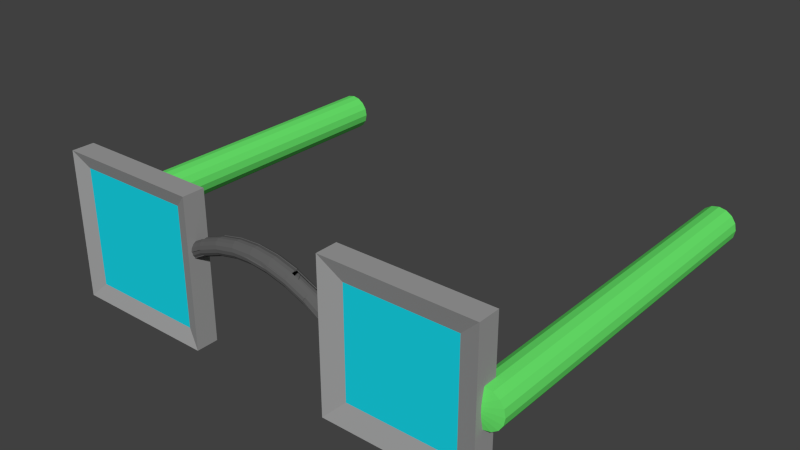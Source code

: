 # Source: glasses.blend  (saved by Blender 2.71.0; exported with 4.5.12 LTS)
import bpy
from mathutils import Matrix  # noqa: F401  (used for matrix-valued properties, if any)

bpy.ops.wm.read_factory_settings(use_empty=True)
scene = bpy.context.scene
scene.name = 'Scene'

# ---- collections
col_collection_1 = bpy.data.collections.new('Collection 1'); scene.collection.children.link(col_collection_1)

# ---- materials (node trees are filled in below, after node groups)
mat_material_003 = bpy.data.materials.new('Material.003')
mat_material_003.alpha_threshold = 0.0
mat_material_003.use_transparent_shadow = False
mat_material_003.diffuse_color = (0.1422, 0.8, 0.1481, 1.0)
mat_material_003.roughness = 0.5
mat_material_003.line_color = (0.0, 0.0, 0.0, 1.0)
mat_material = bpy.data.materials.new('Material')
mat_material.alpha_threshold = 0.0
mat_material.use_transparent_shadow = False
mat_material.diffuse_color = (0.1193, 0.1193, 0.1193, 1.0)
mat_material.roughness = 0.5
mat_material.line_color = (0.0, 0.0, 0.0, 1.0)
mat_material_001 = bpy.data.materials.new('Material.001')
mat_material_001.alpha_threshold = 0.0
mat_material_001.use_transparent_shadow = False
mat_material_001.diffuse_color = (0.009034, 0.6685, 0.8, 1.0)
mat_material_001.roughness = 0.5
mat_material_001.line_color = (0.0, 0.0, 0.0, 1.0)
mat_material_002 = bpy.data.materials.new('Material.002')
mat_material_002.alpha_threshold = 0.0
mat_material_002.use_transparent_shadow = False
mat_material_002.diffuse_color = (0.3424, 0.3424, 0.3424, 1.0)
mat_material_002.roughness = 0.5
mat_material_002.line_color = (0.0, 0.0, 0.0, 1.0)

# ---- material node trees

# ---- world
world_world = bpy.data.worlds.new('World'); scene.world = world_world
world_world.color = (0.05088, 0.05088, 0.05088)
world_world.use_sun_shadow = False
world_world.sun_shadow_jitter_overblur = 0.0
world_world.cycles.sampling_method = 'MANUAL'
world_world.cycles.sample_map_resolution = 256

# ---- meshes
me_cube = bpy.data.meshes.new('Cube')
me_cube.from_pydata([(-3.0, -0.15, -1.0), (-3.0, 0.15, -1.0), (-1.0, 0.15, -1.0), (-1.0, -0.15, -1.0), (-3.0, -0.15, 1.0), (-3.0, 0.15, 1.0), (-1.0, 0.15, 1.0), (-1.0, -0.15, 1.0), (1.0, -0.15, -1.0), (1.0, 0.15, -1.0), (3.0, 0.15, -1.0), (3.0, -0.15, -1.0), (1.0, -0.15, 1.0), (1.0, 0.15, 1.0), (3.0, 0.15, 1.0), (3.0, -0.15, 1.0), (3.0, 4.851, 0.25), (3.0, -0.03116, 0.25), (3.096, 4.851, 0.231), (3.096, -0.03116, 0.231), (3.177, 4.851, 0.1768), (3.177, -0.03116, 0.1768), (3.231, 4.851, 0.09567), (3.231, -0.03116, 0.09567), (3.25, 4.851, 1.588e-06), (3.25, -0.03116, -1.61e-06), (3.231, 4.851, -0.09567), (3.231, -0.03116, -0.09567), (3.177, 4.851, -0.1768), (3.177, -0.03116, -0.1768), (3.096, 4.851, -0.231), (3.096, -0.03116, -0.231), (3.0, 4.851, -0.25), (3.0, -0.03116, -0.25), (2.904, 4.851, -0.231), (2.904, -0.03116, -0.231), (2.823, 4.851, -0.1768), (2.823, -0.03116, -0.1768), (2.769, 4.851, -0.09567), (2.769, -0.03116, -0.09567), (2.75, 4.851, 1.602e-06), (2.75, -0.03116, -1.596e-06), (2.769, 4.851, 0.09567), (2.769, -0.03116, 0.09567), (2.823, 4.851, 0.1768), (2.823, -0.03116, 0.1768), (2.904, 4.851, 0.231), (2.904, -0.03116, 0.231), (-3.0, 4.851, 0.25), (-3.0, 0.1488, 0.25), (-2.904, 4.851, 0.231), (-2.904, 0.1488, 0.231), (-2.823, 4.851, 0.1768), (-2.823, 0.1488, 0.1768), (-2.769, 4.851, 0.09567), (-2.769, 0.1488, 0.09567), (-2.75, 4.851, 1.588e-06), (-2.75, 0.1488, -1.61e-06), (-2.769, 4.851, -0.09567), (-2.769, 0.1488, -0.09567), (-2.823, 4.851, -0.1768), (-2.823, 0.1488, -0.1768), (-2.904, 4.851, -0.231), (-2.904, 0.1488, -0.231), (-3.0, 4.851, -0.25), (-3.0, 0.1488, -0.25), (-3.096, 4.851, -0.231), (-3.096, 0.1488, -0.231), (-3.177, 4.851, -0.1768), (-3.177, 0.1488, -0.1768), (-3.231, 4.851, -0.09567), (-3.231, 0.1488, -0.09567), (-3.25, 4.851, 1.602e-06), (-3.25, 0.1488, -1.596e-06), (-3.231, 4.851, 0.09567), (-3.231, 0.1488, 0.09567), (-3.177, 4.851, 0.1768), (-3.177, 0.1488, 0.1768), (-3.096, 4.851, 0.231), (-3.096, 0.1488, 0.231), (-2.8, -0.075, -0.8), (-2.8, 0.075, -0.8), (-1.2, 0.075, -0.8), (-1.2, -0.075, -0.8), (-2.8, -0.075, 0.8), (-2.8, 0.075, 0.8), (-1.2, 0.075, 0.8), (-1.2, -0.075, 0.8), (1.269, -0.06088, -0.7306), (1.269, 0.06088, -0.7306), (2.731, 0.06088, -0.7306), (2.731, -0.06088, -0.7306), (1.269, -0.06088, 0.7306), (1.269, 0.06088, 0.7306), (2.731, 0.06088, 0.7306), (2.731, -0.06088, 0.7306), (-0.3223, 0.126, 0.4792), (-0.3151, 0.1013, 0.4457), (-0.3082, 0.06432, 0.4247), (-0.3026, 0.02066, 0.4193), (-0.2993, -0.02303, 0.4303), (-0.2987, -0.06011, 0.4562), (-0.3009, -0.08492, 0.4929), (0.4872, 0.1346, 0.4359), (-0.6041, 0.1348, 0.4637), (0.4885, 0.1258, 0.4787), (-0.6009, 0.1267, 0.507), (0.4916, 0.101, 0.5153), (-0.5978, 0.1033, 0.544), (0.4958, 0.06393, 0.54), (-0.5963, 0.06759, 0.5697), (0.5005, 0.02023, 0.5491), (-0.5963, 0.02031, 0.5804), (0.5051, -0.02344, 0.5412), (-0.597, -0.02695, 0.5701), (0.5088, -0.06042, 0.5176), (-0.5991, -0.06256, 0.5448), (0.5111, -0.08508, 0.4818), (-0.6025, -0.08592, 0.508), (0.5116, -0.09369, 0.4392), (-0.6059, -0.09391, 0.4649), (-0.02935, -0.08492, 0.5047), (-1.134, -0.08495, 0.1685), (-0.02887, -0.06011, 0.4677), (-1.132, -0.06011, 0.1317), (-0.03069, -0.02303, 0.4421), (-1.131, -0.02306, 0.1071), (-0.03452, 0.02066, 0.4316), (-0.03979, 0.06432, 0.4379), (-0.04568, 0.1013, 0.46), (-0.05131, 0.126, 0.4945), (-0.8458, -0.09369, 0.3779), (-0.856, -0.08509, 0.4161), (-0.8663, -0.06042, 0.4467), (-0.875, -0.02344, 0.4652), (-0.8672, 0.1346, 0.3558), (-0.857, 0.126, 0.3176), (-0.8467, 0.1013, 0.287), (-0.8379, 0.06432, 0.2685), (-0.832, 0.02066, 0.2649), (-0.8297, -0.02303, 0.2769), (-0.8316, -0.06011, 0.3026), (-0.8372, -0.08492, 0.338), (-0.05581, 0.1346, 0.5362), (-0.0585, 0.1258, 0.5788), (-0.05896, 0.101, 0.6158), (-0.05713, 0.06393, 0.6414), (-0.05329, 0.02023, 0.652), (-0.04804, -0.02344, 0.6457), (-0.04216, -0.06042, 0.6236), (-0.03654, -0.08508, 0.5891), (-1.136, -0.08592, 0.2555), (-0.03204, -0.09369, 0.5473), (-1.135, -0.09391, 0.212), (-0.5709, -0.08492, 0.4372), (-0.567, -0.06011, 0.401), (-0.5663, -0.02303, 0.3751), (-0.5691, 0.02066, 0.3636), (-0.5749, 0.06432, 0.3681), (-0.5828, 0.1013, 0.3879), (-0.5916, 0.126, 0.4201), (-0.5999, 0.1346, 0.4598), (-0.6066, 0.1258, 0.5008), (-0.6105, 0.101, 0.537), (-0.6111, 0.06393, 0.5629), (-0.6083, 0.02023, 0.5745), (-0.6026, -0.02344, 0.5701), (-0.5947, -0.06042, 0.5502), (-0.5859, -0.08509, 0.518), (-0.5776, -0.09369, 0.4783), (-1.091, -0.06011, 0.1617), (-1.087, -0.02303, 0.1364), (-1.089, 0.02066, 0.1241), (-1.095, 0.06432, 0.1267), (-1.142, -0.02344, 0.3166), (-1.132, -0.06042, 0.2996), (-1.12, -0.08509, 0.2707), (-1.108, -0.09369, 0.2344), (-0.3288, 0.1346, 0.5201), (-0.3335, 0.1258, 0.5621), (-0.3357, 0.101, 0.5988), (-0.3351, 0.06393, 0.6247), (-0.3262, -0.02344, 0.6304), (-0.3193, -0.06042, 0.6093), (-0.3121, -0.08509, 0.5758), (-0.3056, -0.09369, 0.535), (-0.6071, 0.126, 0.4206), (0.4877, 0.126, 0.3934), (-0.6095, 0.1012, 0.3842), (0.49, 0.1013, 0.3576), (-0.6113, 0.06425, 0.3599), (0.4937, 0.06433, 0.3339), (-0.6122, 0.0206, 0.3516), (0.4983, 0.02066, 0.326), (-0.612, -0.02306, 0.3603), (0.5031, -0.02303, 0.3351), (-0.6108, -0.06011, 0.385), (0.5073, -0.06011, 0.3598), (-0.6087, -0.08495, 0.4217), (0.5103, -0.08492, 0.3964), (-0.0612, -0.1089, 0.5432), (1.037, -0.09369, 0.1573), (-0.05384, -0.08592, 0.5846), (1.04, -0.08508, 0.1993), (-0.04702, -0.06256, 0.6197), (1.041, -0.06042, 0.2354), (-0.04259, -0.02695, 0.644), (1.04, -0.02344, 0.2599), (-0.0409, 0.02031, 0.6539), (-0.04189, 0.06759, 0.6433), (-0.04581, 0.1033, 0.6185), (-0.05229, 0.1267, 0.583), (-0.05954, 0.1348, 0.5415), (0.2417, -0.08492, 0.4724), (-0.8741, -0.08495, 0.3164), (0.2405, -0.06011, 0.4355), (-0.8745, -0.06011, 0.2795), (0.2374, -0.02303, 0.4102), (-0.8745, -0.02306, 0.2548), (0.2331, 0.02066, 0.4004), (-0.8743, 0.0206, 0.246), (0.2282, 0.06433, 0.4075), (-0.8738, 0.06425, 0.2545), (0.2234, 0.1013, 0.4305), (0.2194, 0.126, 0.4658), (0.2169, 0.1346, 0.5081), (-0.8715, 0.1348, 0.359), (0.2162, 0.1258, 0.551), (-0.8704, 0.1267, 0.4026), (0.2175, 0.101, 0.5878), (-0.8691, 0.1033, 0.44), (0.2205, 0.06393, 0.6131), (-0.8688, 0.06759, 0.4658), (-0.8693, 0.02031, 0.4765), (0.2298, -0.02344, 0.6159), (-0.8695, -0.02695, 0.4662), (0.2346, -0.06042, 0.593), (-0.8704, -0.06256, 0.4406), (0.2386, -0.08508, 0.5576), (-0.8721, -0.08592, 0.4034), (0.2411, -0.09369, 0.5153), (-0.8734, -0.09391, 0.3599), (-0.06651, 0.126, 0.5), (-0.07238, 0.1012, 0.4649), (-0.07642, 0.06425, 0.4416), (1.009, 0.06433, 0.05938), (-0.07805, 0.0206, 0.4336), (1.013, 0.02066, 0.05013), (-0.07705, -0.02306, 0.4422), (1.019, -0.02303, 0.05755), (-0.07355, -0.06011, 0.4661), (-0.06804, -0.09992, 0.5016), (0.4825, -0.1089, 0.4445), (0.4937, -0.1009, 0.4829), (0.5037, -0.07753, 0.5153), (0.5103, -0.02695, 0.5378), (0.5129, 0.02031, 0.547), (0.511, 0.06759, 0.5369), (0.5048, 0.1033, 0.5137), (0.495, 0.1267, 0.4809), (0.484, 0.1348, 0.4423), (0.7742, -0.08492, 0.2771), (-0.3393, -0.08495, 0.4836), (0.7694, -0.06011, 0.2412), (-0.3431, -0.06011, 0.4473), (0.7641, -0.02303, 0.2172), (-0.3455, -0.02306, 0.423), (0.7589, 0.02066, 0.209), (-0.3461, 0.0206, 0.4143), (0.7547, 0.06433, 0.2176), (-0.3448, 0.06425, 0.4225), (0.7521, 0.1013, 0.2417), (-0.3419, 0.1012, 0.4463), (0.7515, 0.126, 0.2778), (-0.3377, 0.126, 0.4823), (0.753, 0.1346, 0.3203), (-0.3327, 0.1348, 0.5247), (-0.3275, 0.1267, 0.5672), (-0.3227, 0.1033, 0.6036), (-0.32, 0.06759, 0.629), (-0.3195, 0.02031, 0.6397), (0.7759, -0.02344, 0.4223), (-0.3207, -0.02695, 0.6295), (0.7785, -0.06042, 0.3981), (-0.324, -0.06256, 0.6047), (0.7791, -0.08508, 0.362), (-0.3291, -0.08592, 0.5686), (0.7775, -0.09369, 0.3195), (-0.3345, -0.09391, 0.5261), (0.4732, 0.126, 0.4037), (0.4642, 0.1012, 0.3711), (0.458, 0.06425, 0.3494), (0.4556, 0.0206, 0.3421), (0.4574, -0.03803, 0.3502), (0.4631, -0.07508, 0.3726), (0.4719, -0.09992, 0.4058), (1.009, -0.1089, 0.1719), (0.2031, -0.09992, 0.4756), (0.1959, -0.07508, 0.4411), (0.1913, -0.02306, 0.4179), (0.1899, 0.0206, 0.4095), (0.1919, 0.06425, 0.4172), (0.197, 0.1012, 0.4398), (0.2045, 0.126, 0.4738), (0.2134, 0.1348, 0.514), (0.2226, 0.1267, 0.5542), (0.2307, 0.1033, 0.5884), (0.2358, 0.06759, 0.6125), (0.2373, 0.02031, 0.6229), (0.2351, -0.02695, 0.6133), (0.2296, -0.06256, 0.5898), (0.2211, -0.1009, 0.556), (0.2118, -0.1089, 0.5159), (0.9725, 0.005632, 0.07974), (0.975, -0.03803, 0.08717), (0.9828, -0.07508, 0.1074), (0.9945, -0.09992, 0.1372), (0.7364, -0.09992, 0.2927), (0.7261, -0.07508, 0.2611), (0.7193, -0.03803, 0.2397), (0.7172, 0.005632, 0.2319), (0.7199, 0.06425, 0.2388), (0.7502, 0.1348, 0.3271), (0.763, 0.1267, 0.3638), (0.7742, 0.1033, 0.3949), (0.7815, 0.06759, 0.4169), (0.7809, -0.04192, 0.4179), (0.7732, -0.07753, 0.3966), (0.7617, -0.1009, 0.366), (0.7488, -0.1089, 0.3296), (0.2219, 0.1081, 0.423), (0.4874, 0.108, 0.3503), (0.4904, 0.06756, 0.3248), (0.2263, 0.06764, 0.398), (-0.0295, -0.09427, 0.5006), (0.2409, -0.09426, 0.4684), (0.2411, -0.1039, 0.5153), (-0.03204, -0.1039, 0.5473), (-0.05841, 0.1352, 0.5829), (0.2169, 0.1352, 0.555), (0.2169, 0.1448, 0.5081), (-0.05581, 0.1448, 0.5362), (-1.136, -0.07571, 0.1724), (-0.8761, -0.07573, 0.3204), (-0.8778, -0.05334, 0.2864), (-1.136, -0.05338, 0.1383), (-0.0459, 0.1082, 0.4524), (-0.04009, 0.06767, 0.4282), (-1.135, -0.07614, 0.2537), (-0.8705, -0.07654, 0.3997), (-0.8734, -0.08367, 0.36), (-1.135, -0.08366, 0.2121), (-0.03103, -0.02718, 0.4327), (0.2356, -0.02713, 0.4011), (0.239, -0.06727, 0.4284), (-0.02914, -0.06731, 0.4605), (-0.04194, -0.06727, 0.6312), (0.236, -0.06722, 0.6005), (0.2314, -0.0285, 0.6244), (-0.0478, -0.02855, 0.6543), (0.2186, 0.1353, 0.4616), (-0.05142, 0.1353, 0.4903), (0.2394, -0.09438, 0.5618), (-0.03641, -0.0944, 0.5933), (0.2312, 0.02017, 0.3904), (-0.03488, 0.02016, 0.4214), (-0.05696, 0.06964, 0.6497), (0.222, 0.0696, 0.6213), (0.2188, 0.1082, 0.595), (-0.05882, 0.1082, 0.623), (-0.8786, -0.01943, 0.2634), (-1.135, -0.01801, 0.1146), (-0.3013, 0.02016, 0.4091), (-0.2981, -0.02716, 0.4211), (-0.3126, -0.09439, 0.58), (-0.3203, -0.06725, 0.6169), (-0.3069, 0.06765, 0.4151), (-0.3217, 0.1353, 0.475), (-0.3141, 0.1081, 0.4382), (-0.3367, 0.1082, 0.6059), (-0.334, 0.1352, 0.5661), (-0.3004, -0.09427, 0.4889), (-0.3056, -0.1039, 0.535), (-0.2978, -0.0673, 0.449), (-0.3288, 0.1448, 0.5201), (-0.3362, 0.06962, 0.6328), (-0.3274, -0.02853, 0.639), (-0.5806, 0.1081, 0.3805), (-0.5722, 0.06759, 0.3588), (-0.5637, -0.02709, 0.3662), (-0.5649, -0.06722, 0.394), (-0.5969, -0.06717, 0.5576), (-0.6051, -0.02844, 0.5784), (-0.5998, 0.1448, 0.4598), (-0.5903, 0.1353, 0.416), (-0.5776, -0.1039, 0.4783), (-0.5871, -0.09437, 0.5222), (-0.5663, 0.02017, 0.3538), (-0.5697, -0.09424, 0.4333), (-0.6129, 0.06956, 0.571), (-0.6121, 0.1082, 0.5441), (-0.6075, 0.1352, 0.5047), (-0.8555, 0.1353, 0.3136), (-0.844, 0.108, 0.2798), (-0.8358, -0.09427, 0.3342), (-0.8459, -0.1039, 0.3779), (-0.8579, -0.09432, 0.4201), (-0.8285, -0.06712, 0.2958), (-0.8664, 0.1444, 0.3538), (-0.8696, -0.06704, 0.4538), (-0.8788, -0.0283, 0.4732), (-0.8339, 0.06748, 0.2596), (-0.8258, -0.02697, 0.2684), (-0.8277, 0.02019, 0.2557), (-1.136, -0.067, 0.3065), (-1.146, -0.0282, 0.3243), (-1.109, -0.1034, 0.2363), (-1.122, -0.09434, 0.2746), (-1.09, 0.06559, 0.118), (-1.084, 0.0202, 0.1152), (-1.083, -0.02692, 0.1281), (-1.086, -0.06547, 0.1542), (-0.8689, 0.1173, 0.3989), (-0.5997, 0.1173, 0.5031), (-0.5957, 0.09611, 0.537), (-0.8665, 0.09612, 0.4332), (0.5114, -0.06713, 0.5249), (0.508, -0.02839, 0.5495), (-0.61, -0.07568, 0.4258), (-0.6131, -0.0532, 0.3921), (0.4979, 0.06954, 0.548), (0.4934, 0.1082, 0.5222), (0.487, 0.1448, 0.4359), (0.4862, 0.1352, 0.3893), (0.5047, -0.06717, 0.3529), (0.5088, -0.09422, 0.3924), (-0.8678, -0.05546, 0.4338), (-0.597, -0.05545, 0.5378), (-0.6014, -0.07655, 0.5041), (-0.8781, 0.02067, 0.2554), (-0.6152, 0.02067, 0.3613), (-0.6142, 0.06068, 0.3691), (-0.8775, 0.06254, 0.2636), (-0.8654, 0.06364, 0.4571), (-0.5936, 0.0636, 0.5607), (-0.5934, 0.02025, 0.5706), (-0.8657, 0.02025, 0.467), (0.5116, -0.1039, 0.4392), (0.5126, -0.09435, 0.4859), (-0.6149, -0.01938, 0.3694), (-0.6059, -0.08369, 0.465), (-0.8708, 0.125, 0.3572), (-0.604, 0.1246, 0.4638), (0.4896, 0.1352, 0.4826), (-0.8662, -0.0231, 0.4574), (-0.5944, -0.02306, 0.5611), (0.4948, 0.02018, 0.3164), (0.4999, -0.02704, 0.3263), (0.7812, -0.0943, 0.366), (0.7821, -0.06698, 0.405), (-0.3463, 0.06059, 0.4319), (-0.343, 0.09428, 0.4537), (-0.6112, 0.09427, 0.3914), (-0.3328, 0.1246, 0.5248), (-0.3269, 0.1173, 0.5633), (-0.323, -0.05537, 0.5975), (-0.3285, -0.07653, 0.5646), (0.7664, -0.06714, 0.2345), (0.7725, -0.09424, 0.2733), (0.7502, 0.06744, 0.209), (0.7541, 0.0202, 0.2), (-0.3345, -0.0837, 0.5262), (-0.3399, -0.07565, 0.4877), (0.7777, -0.1039, 0.3195), (0.7522, 0.1443, 0.3183), (0.7498, 0.1353, 0.2739), (-0.3469, -0.0193, 0.4324), (-0.3476, 0.02067, 0.4244), (0.78, -0.02823, 0.43), (-0.3383, 0.1167, 0.4864), (-0.608, 0.1166, 0.4247), (-0.3217, 0.09603, 0.5965), (-0.3187, 0.06353, 0.6197), (0.7597, -0.0269, 0.2089), (-0.3181, 0.02024, 0.6295), (0.749, 0.108, 0.2347), (-0.3442, -0.05312, 0.4547), (-0.3195, -0.02299, 0.6202), (-0.04721, -0.05535, 0.6125), (-0.05393, -0.07652, 0.5806), (-0.07796, 0.02067, 0.4438), (-0.07632, 0.06057, 0.4511), (-0.04216, 0.06351, 0.6339), (-0.0412, 0.02024, 0.6436), (1.038, -0.1034, 0.1592), (1.043, -0.09431, 0.2031), (-0.07696, -0.01928, 0.4517), (-0.0612, -0.0837, 0.5433), (-0.06798, -0.07564, 0.5058), (-0.05955, 0.1246, 0.5416), (-0.05239, 0.1173, 0.5791), (-0.07229, 0.09425, 0.4724), (-0.07347, -0.05309, 0.4735), (-0.04286, -0.02297, 0.6346), (1.004, 0.06557, 0.05096), (1.008, 0.02021, 0.04153), (-0.04601, 0.09601, 0.6113), (1.046, -0.06693, 0.2421), (-0.06644, 0.1167, 0.5042), (1.013, -0.02516, 0.04927), (1.045, -0.02813, 0.2674), (0.2118, -0.09867, 0.516), (0.2038, -0.07565, 0.4797), (0.1929, -0.01931, 0.4273), (0.1916, 0.02067, 0.4196), (0.1983, 0.09429, 0.4471), (0.2052, 0.1167, 0.4779), (0.2218, 0.1173, 0.5502), (0.2294, 0.09605, 0.5813), (0.234, 0.06355, 0.6033), (0.2354, 0.02025, 0.6128), (0.2204, -0.07653, 0.552), (0.1972, -0.05312, 0.4485), (0.2334, -0.02301, 0.604), (0.1935, 0.0606, 0.4266), (0.2282, -0.05539, 0.5827), (0.2134, 0.1246, 0.5141), (0.4604, -0.01939, 0.3593), (0.4589, 0.02067, 0.3518), (0.4826, -0.09866, 0.4446), (0.4733, -0.09066, 0.4098), (0.4839, 0.1246, 0.4424), (0.4937, 0.1174, 0.477), (0.4923, -0.09154, 0.4791), (0.461, 0.0607, 0.3585), (0.466, 0.09428, 0.3783), (0.4655, -0.05322, 0.3797), (0.5073, -0.02302, 0.5289), (0.5012, -0.05548, 0.5084), (0.5023, 0.09615, 0.5068), (0.5079, 0.06356, 0.528), (0.4743, 0.1166, 0.4078), (0.5102, 0.02025, 0.5371), (0.7614, 0.1173, 0.36), (0.7713, 0.09617, 0.3882), (0.7781, 0.06211, 0.4093), (0.7601, -0.09151, 0.3623), (0.749, -0.09865, 0.3297), (0.7384, -0.09071, 0.2966), (0.7295, -0.06833, 0.2679), (0.7217, 0.0207, 0.241), (0.7237, 0.06255, 0.2479), (0.7775, -0.02154, 0.4103), (0.7703, -0.07048, 0.3899), (0.7237, -0.01951, 0.2482), (0.7494, 0.125, 0.3253), (0.9968, -0.09069, 0.141), (0.9867, -0.06838, 0.1139), (0.9799, -0.03454, 0.09536), (0.9776, 0.02236, 0.08819), (1.01, -0.09915, 0.1739), (-2.931, 0.01744, 0.03224), (-2.919, 0.01744, 0.02978), (-2.909, 0.01744, 0.02279), (-2.902, 0.01744, 0.01233), (-2.899, 0.01744, -1.777e-06), (-2.902, 0.01744, -0.01234), (-2.909, 0.01744, -0.0228), (-2.919, 0.01744, -0.02978), (-2.931, 0.01744, -0.03224), (-2.944, 0.01744, -0.02978), (-2.954, 0.01744, -0.0228), (-2.961, 0.01744, -0.01234), (-2.964, 0.01744, -1.775e-06), (-2.961, 0.01744, 0.01233), (-2.954, 0.01744, 0.02279), (-2.944, 0.01744, 0.02978), (2.877, -0.0835, 0.03894), (2.892, -0.0835, 0.03597), (2.905, -0.0835, 0.02753), (2.913, -0.0835, 0.0149), (2.916, -0.0835, -1.632e-06), (2.913, -0.0835, -0.0149), (2.905, -0.0835, -0.02753), (2.892, -0.0835, -0.03598), (2.877, -0.0835, -0.03894), (2.862, -0.0835, -0.03598), (2.849, -0.0835, -0.02753), (2.841, -0.0835, -0.0149), (2.838, -0.0835, -1.63e-06), (2.841, -0.0835, 0.0149), (2.849, -0.0835, 0.02753), (2.862, -0.0835, 0.03597)], [(111, 109), (113, 111), (147, 146), (148, 147), (165, 164), (166, 165)], [(4, 5, 1, 0), (5, 6, 86, 85), (6, 7, 3, 2), (14, 10, 90, 94), (0, 1, 2, 3), (7, 6, 5, 4), (12, 13, 9, 8), (2, 1, 81, 82), (14, 15, 11, 10), (3, 7, 87, 83), (8, 9, 10, 11), (15, 14, 13, 12), (16, 17, 19, 18), (18, 19, 21, 20), (20, 21, 23, 22), (22, 23, 25, 24), (24, 25, 27, 26), (26, 27, 29, 28), (28, 29, 31, 30), (30, 31, 33, 32), (32, 33, 35, 34), (34, 35, 37, 36), (36, 37, 39, 38), (38, 39, 41, 40), (40, 41, 43, 42), (42, 43, 45, 44), (31, 29, 583, 584), (46, 47, 17, 16), (44, 45, 47, 46), (16, 18, 20, 22, 24, 26, 28, 30, 32, 34, 36, 38, 40, 42, 44, 46), (48, 49, 51, 50), (50, 51, 53, 52), (52, 53, 55, 54), (54, 55, 57, 56), (56, 57, 59, 58), (58, 59, 61, 60), (60, 61, 63, 62), (62, 63, 65, 64), (64, 65, 67, 66), (66, 67, 69, 68), (68, 69, 71, 70), (70, 71, 73, 72), (72, 73, 75, 74), (74, 75, 77, 76), (63, 61, 567, 568), (78, 79, 49, 48), (76, 77, 79, 78), (48, 50, 52, 54, 56, 58, 60, 62, 64, 66, 68, 70, 72, 74, 76, 78), (85, 86, 82, 81), (87, 84, 80, 83), (93, 94, 90, 89), (95, 92, 88, 91), (1, 5, 85, 81), (4, 0, 80, 84), (0, 3, 83, 80), (15, 12, 92, 95), (11, 15, 95, 91), (10, 9, 89, 90), (6, 2, 82, 86), (13, 14, 94, 93), (9, 13, 93, 89), (12, 8, 88, 92), (8, 11, 91, 88), (7, 4, 84, 87), (223, 221, 191, 189), (121, 152, 240, 213), (144, 143, 225, 227), (122, 124, 216, 214), (129, 128, 221, 223), (151, 153, 241, 239), (125, 123, 215, 217), (149, 148, 234, 236), (143, 130, 224, 225), (152, 150, 238, 240), (153, 122, 214, 241), (128, 127, 219, 221), (123, 121, 213, 215), (150, 149, 236, 238), (146, 145, 229, 231), (145, 144, 227, 229), (124, 126, 218, 216), (130, 129, 223, 224), (127, 125, 217, 219), (99, 100, 125, 127), (184, 183, 149, 150), (98, 99, 127, 128), (96, 97, 129, 130), (180, 179, 144, 145), (102, 185, 152, 121), (185, 184, 150, 152), (101, 102, 121, 123), (178, 96, 130, 143), (181, 180, 145, 146), (183, 182, 148, 149), (97, 98, 128, 129), (179, 178, 143, 144), (100, 101, 123, 125), (159, 158, 98, 97), (156, 155, 101, 100), (167, 166, 182, 183), (161, 160, 96, 178), (169, 168, 184, 185), (158, 157, 99, 98), (155, 154, 102, 101), (168, 167, 183, 184), (164, 163, 180, 181), (163, 162, 179, 180), (160, 159, 97, 96), (157, 156, 100, 99), (154, 169, 185, 102), (162, 161, 178, 179), (136, 137, 159, 160), (142, 131, 169, 154), (131, 132, 168, 169), (141, 142, 154, 155), (135, 136, 160, 161), (133, 134, 166, 167), (137, 138, 158, 159), (140, 141, 155, 156), (139, 140, 156, 157), (132, 133, 167, 168), (138, 139, 157, 158), (175, 174, 134, 133), (177, 176, 132, 131), (173, 172, 139, 138), (176, 175, 133, 132), (172, 171, 140, 139), (171, 170, 141, 140), (228, 230, 108, 106), (236, 234, 113, 115), (214, 216, 196, 198), (231, 229, 107, 109), (225, 224, 187, 103), (215, 213, 199, 197), (237, 239, 118, 116), (220, 222, 190, 192), (232, 233, 112, 110), (240, 238, 117, 119), (218, 220, 192, 194), (241, 214, 198, 120), (226, 228, 106, 104), (239, 241, 120, 118), (216, 218, 194, 196), (213, 240, 119, 199), (229, 227, 105, 107), (224, 223, 189, 187), (235, 237, 116, 114), (221, 219, 193, 191), (230, 232, 110, 108), (238, 236, 115, 117), (219, 217, 195, 193), (217, 215, 197, 195), (227, 225, 103, 105), (233, 235, 114, 112), (117, 115, 283, 285), (190, 188, 272, 270), (104, 106, 277, 276), (116, 118, 286, 284), (197, 199, 261, 263), (191, 193, 267, 269), (120, 198, 262, 288), (119, 117, 285, 287), (103, 187, 273, 275), (194, 192, 268, 266), (115, 113, 281, 283), (188, 186, 274, 272), (106, 108, 278, 277), (108, 110, 279, 278), (195, 197, 263, 265), (110, 112, 280, 279), (118, 120, 288, 286), (189, 191, 269, 271), (198, 196, 264, 262), (112, 114, 282, 280), (192, 190, 270, 268), (114, 116, 284, 282), (186, 104, 276, 274), (199, 119, 287, 261), (193, 195, 265, 267), (187, 189, 271, 273), (196, 194, 266, 264), (284, 286, 202, 204), (268, 270, 244, 246), (279, 280, 208, 209), (287, 285, 203, 201), (266, 268, 246, 248), (288, 262, 251, 200), (276, 277, 211, 212), (286, 288, 200, 202), (270, 272, 243, 244), (264, 266, 248, 250), (282, 284, 204, 206), (269, 267, 247, 245), (278, 279, 209, 210), (285, 283, 205, 203), (274, 276, 212, 242), (267, 265, 249, 247), (280, 282, 206, 208), (277, 278, 210, 211), (283, 281, 207, 205), (272, 274, 242, 243), (262, 264, 250, 251), (200, 251, 297, 312), (248, 246, 300, 299), (243, 242, 303, 302), (211, 210, 306, 305), (210, 209, 307, 306), (209, 208, 308, 307), (202, 200, 312, 311), (251, 250, 298, 297), (208, 206, 309, 308), (246, 244, 301, 300), (206, 204, 310, 309), (242, 212, 304, 303), (250, 248, 299, 298), (244, 243, 302, 301), (212, 211, 305, 304), (204, 202, 311, 310), (299, 300, 292, 293), (312, 297, 295, 252), (304, 305, 259, 260), (311, 312, 252, 253), (301, 302, 290, 291), (298, 299, 293, 294), (309, 310, 254, 255), (306, 307, 257, 258), (303, 304, 260, 289), (308, 309, 255, 256), (305, 306, 258, 259), (302, 303, 289, 290), (297, 298, 294, 295), (310, 311, 253, 254), (300, 301, 291, 292), (307, 308, 256, 257), (259, 258, 324, 323), (258, 257, 325, 324), (253, 252, 329, 328), (295, 294, 318, 317), (292, 291, 321, 320), (255, 254, 327, 326), (294, 293, 319, 318), (260, 259, 323, 322), (254, 253, 328, 327), (252, 295, 317, 329), (293, 292, 320, 319), (317, 318, 315, 316), (319, 320, 313, 314), (329, 317, 316, 296), (318, 319, 314, 315), (330, 331, 332, 333), (334, 335, 336, 337), (338, 339, 340, 341), (342, 343, 344, 345), (346, 330, 333, 347), (348, 349, 350, 351), (352, 353, 354, 355), (356, 357, 358, 359), (341, 340, 360, 361), (337, 336, 362, 363), (351, 350, 343, 342), (347, 333, 364, 365), (355, 354, 335, 334), (363, 362, 357, 356), (366, 367, 368, 369), (369, 368, 339, 338), (345, 344, 370, 371), (361, 360, 330, 346), (365, 364, 353, 352), (372, 365, 352, 373), (374, 363, 356, 375), (376, 347, 365, 372), (377, 361, 346, 378), (379, 369, 338, 380), (381, 334, 337, 382), (382, 337, 363, 374), (383, 355, 334, 381), (384, 341, 361, 377), (385, 366, 369, 379), (375, 356, 359, 386), (378, 346, 347, 376), (380, 338, 341, 384), (373, 352, 355, 383), (387, 378, 376, 388), (389, 373, 383, 390), (391, 375, 386, 392), (393, 384, 377, 394), (395, 382, 374, 396), (388, 376, 372, 397), (390, 383, 381, 398), (396, 374, 375, 391), (399, 385, 379, 400), (400, 379, 380, 401), (394, 377, 378, 387), (397, 372, 373, 389), (398, 381, 382, 395), (401, 380, 384, 393), (402, 394, 387, 403), (404, 398, 395, 405), (405, 395, 396, 406), (407, 390, 398, 404), (408, 393, 394, 402), (409, 391, 392, 410), (403, 387, 388, 411), (412, 389, 390, 407), (413, 397, 389, 412), (406, 396, 391, 409), (411, 388, 397, 413), (414, 409, 410, 415), (416, 405, 406, 417), (418, 411, 413, 419), (417, 406, 409, 414), (419, 413, 412, 420), (420, 412, 407, 421), (422, 423, 424, 425), (357, 426, 427, 358), (343, 428, 429, 344), (367, 430, 431, 368), (340, 432, 433, 360), (354, 434, 435, 335), (436, 437, 438, 349), (439, 440, 441, 442), (443, 444, 445, 446), (336, 447, 448, 362), (370, 449, 440, 439), (350, 450, 428, 343), (451, 452, 423, 422), (349, 438, 450, 350), (344, 429, 449, 370), (335, 435, 447, 336), (368, 431, 453, 339), (360, 433, 331, 330), (454, 455, 437, 436), (333, 332, 456, 364), (425, 424, 444, 443), (362, 448, 426, 357), (364, 456, 457, 353), (353, 457, 434, 354), (339, 453, 432, 340), (446, 445, 455, 454), (448, 458, 459, 426), (441, 460, 461, 462), (452, 463, 464, 423), (437, 465, 466, 438), (434, 467, 468, 435), (332, 469, 470, 456), (450, 471, 472, 428), (447, 473, 458, 448), (432, 474, 475, 433), (449, 476, 477, 440), (426, 459, 478, 427), (462, 461, 479, 480), (423, 464, 481, 424), (424, 481, 482, 444), (457, 483, 467, 434), (444, 482, 484, 445), (438, 466, 471, 450), (331, 485, 469, 332), (428, 472, 486, 429), (445, 484, 487, 455), (440, 477, 460, 441), (455, 487, 465, 437), (480, 479, 463, 452), (435, 468, 473, 447), (456, 470, 483, 457), (433, 475, 485, 331), (429, 486, 476, 449), (465, 488, 489, 466), (477, 490, 491, 460), (482, 492, 493, 484), (473, 494, 495, 458), (476, 496, 490, 477), (471, 497, 498, 472), (463, 499, 500, 464), (466, 489, 497, 471), (460, 491, 501, 461), (486, 502, 496, 476), (487, 503, 488, 465), (469, 504, 505, 470), (481, 506, 492, 482), (458, 495, 507, 459), (479, 508, 499, 463), (470, 505, 509, 483), (484, 493, 503, 487), (464, 500, 506, 481), (459, 507, 510, 478), (461, 501, 508, 479), (472, 498, 502, 486), (497, 511, 512, 498), (496, 513, 514, 490), (501, 515, 516, 508), (500, 517, 518, 506), (506, 518, 519, 492), (492, 519, 520, 493), (489, 521, 511, 497), (498, 512, 522, 502), (493, 520, 523, 503), (490, 514, 524, 491), (503, 523, 525, 488), (508, 516, 526, 499), (502, 522, 513, 496), (491, 524, 515, 501), (499, 526, 517, 500), (488, 525, 521, 489), (513, 527, 528, 514), (511, 529, 530, 512), (526, 531, 532, 517), (521, 533, 529, 511), (524, 534, 535, 515), (522, 536, 527, 513), (523, 537, 538, 525), (518, 539, 540, 519), (516, 541, 531, 526), (520, 542, 537, 523), (517, 532, 539, 518), (515, 535, 541, 516), (512, 530, 536, 522), (525, 538, 533, 521), (514, 528, 534, 524), (519, 540, 542, 520), (532, 543, 544, 539), (539, 544, 545, 540), (533, 546, 547, 529), (530, 548, 549, 536), (528, 550, 551, 534), (537, 552, 553, 538), (536, 549, 554, 527), (531, 555, 543, 532), (538, 553, 546, 533), (529, 547, 548, 530), (527, 554, 550, 528), (548, 556, 557, 549), (554, 558, 559, 550), (547, 560, 556, 548), (549, 557, 558, 554), (296, 316, 556, 560), (228, 226, 451, 422), (171, 172, 419, 420), (321, 291, 534, 551), (327, 328, 546, 553), (289, 260, 531, 541), (162, 163, 400, 401), (235, 233, 446, 454), (113, 234, 358, 427), (245, 247, 505, 504), (273, 271, 485, 475), (174, 175, 414, 415), (166, 134, 410, 392), (269, 245, 504, 469), (172, 173, 418, 419), (222, 220, 439, 442), (328, 329, 547, 546), (290, 289, 541, 535), (103, 275, 474, 432), (134, 174, 415, 410), (124, 122, 342, 345), (313, 320, 550, 559), (230, 228, 422, 425), (146, 231, 367, 366), (271, 269, 469, 485), (260, 322, 555, 531), (107, 105, 453, 431), (291, 290, 535, 534), (177, 131, 405, 416), (131, 142, 404, 405), (186, 188, 462, 480), (175, 176, 417, 414), (182, 166, 392, 386), (275, 273, 475, 474), (226, 104, 452, 451), (261, 287, 473, 468), (109, 107, 431, 430), (265, 263, 467, 483), (181, 146, 366, 385), (163, 164, 399, 400), (237, 235, 454, 436), (190, 222, 442, 441), (256, 255, 537, 542), (201, 203, 495, 494), (153, 151, 348, 351), (329, 296, 560, 547), (322, 323, 543, 555), (136, 135, 408, 402), (207, 281, 478, 510), (164, 181, 385, 399), (314, 313, 559, 558), (263, 261, 468, 467), (138, 137, 403, 411), (126, 124, 345, 371), (151, 239, 349, 348), (173, 138, 411, 418), (325, 257, 540, 545), (104, 186, 480, 452), (231, 109, 430, 367), (142, 141, 407, 404), (176, 177, 416, 417), (323, 324, 544, 543), (232, 230, 425, 443), (257, 256, 542, 540), (315, 314, 558, 557), (281, 113, 427, 478), (135, 161, 393, 408), (220, 218, 370, 439), (249, 265, 483, 509), (255, 326, 552, 537), (205, 207, 510, 507), (324, 325, 545, 544), (218, 126, 371, 370), (137, 136, 402, 403), (122, 153, 351, 342), (247, 249, 509, 505), (148, 182, 386, 359), (316, 315, 557, 556), (320, 321, 551, 550), (141, 170, 421, 407), (170, 171, 420, 421), (239, 237, 436, 349), (105, 103, 432, 453), (326, 327, 553, 552), (203, 205, 507, 495), (287, 201, 494, 473), (161, 162, 401, 393), (233, 232, 443, 446), (234, 148, 359, 358), (188, 190, 441, 462), (562, 561, 576, 575, 574, 573, 572, 571, 570, 569, 568, 567, 566, 565, 564, 563), (69, 67, 570, 571), (53, 51, 562, 563), (75, 73, 573, 574), (59, 57, 565, 566), (49, 79, 576, 561), (51, 49, 561, 562), (65, 63, 568, 569), (71, 69, 571, 572), (55, 53, 563, 564), (77, 75, 574, 575), (61, 59, 566, 567), (67, 65, 569, 570), (73, 71, 572, 573), (57, 55, 564, 565), (79, 77, 575, 576), (578, 577, 592, 591, 590, 589, 588, 587, 586, 585, 584, 583, 582, 581, 580, 579), (37, 35, 586, 587), (21, 19, 578, 579), (43, 41, 589, 590), (27, 25, 581, 582), (17, 47, 592, 577), (19, 17, 577, 578), (33, 31, 584, 585), (39, 37, 587, 588), (23, 21, 579, 580), (45, 43, 590, 591), (29, 27, 582, 583), (35, 33, 585, 586), (41, 39, 588, 589), (25, 23, 580, 581), (47, 45, 591, 592)])
me_cube.polygons.foreach_set('material_index', [3, 3, 3, 3, 3, 3, 3, 3, 3, 3, 3, 3, 0, 0, 0, 0, 0, 0, 0, 0, 0, 0, 0, 0, 0, 0, 0, 0, 0, 0, 0, 0, 0, 0, 0, 0, 0, 0, 0, 0, 0, 0, 0, 0, 0, 0, 0, 0, 2, 2, 2, 2, 3, 3, 3, 3, 3, 3, 3, 3, 3, 3, 3, 3, 1, 1, 1, 1, 1, 1, 1, 1, 1, 1, 1, 1, 1, 1, 1, 1, 1, 1, 1, 1, 1, 1, 1, 1, 1, 1, 1, 1, 1, 1, 1, 1, 1, 1, 1, 1, 1, 1, 1, 1, 1, 1, 1, 1, 1, 1, 1, 1, 1, 1, 1, 1, 1, 1, 1, 1, 1, 1, 1, 1, 1, 1, 1, 1, 1, 1, 1, 1, 1, 1, 1, 1, 1, 1, 1, 1, 1, 1, 1, 1, 1, 1, 1, 1, 1, 1, 1, 1, 1, 1, 1, 1, 1, 1, 1, 1, 1, 1, 1, 1, 1, 1, 1, 1, 1, 1, 1, 1, 1, 1, 1, 1, 1, 1, 1, 1, 1, 1, 1, 1, 1, 1, 1, 1, 1, 1, 1, 1, 1, 1, 1, 1, 1, 1, 1, 1, 1, 1, 1, 1, 1, 1, 1, 1, 1, 1, 1, 1, 1, 1, 1, 1, 1, 1, 1, 1, 1, 1, 1, 1, 1, 1, 1, 1, 1, 1, 1, 1, 1, 1, 1, 1, 1, 1, 1, 1, 1, 1, 1, 1, 1, 1, 1, 1, 1, 1, 1, 1, 1, 1, 1, 1, 1, 1, 1, 1, 1, 1, 1, 1, 1, 1, 1, 1, 1, 1, 1, 1, 1, 1, 1, 1, 1, 1, 1, 1, 1, 1, 1, 1, 1, 1, 1, 1, 1, 1, 1, 1, 1, 1, 1, 1, 1, 1, 1, 1, 1, 1, 1, 1, 1, 1, 1, 1, 1, 1, 1, 1, 1, 1, 1, 1, 1, 1, 1, 1, 1, 1, 1, 1, 1, 1, 1, 1, 1, 1, 1, 1, 1, 1, 1, 1, 1, 1, 1, 1, 1, 1, 1, 1, 1, 1, 1, 1, 1, 1, 1, 1, 1, 1, 1, 1, 1, 1, 1, 1, 1, 1, 1, 1, 1, 1, 1, 1, 1, 1, 1, 1, 1, 1, 1, 1, 1, 1, 1, 1, 1, 1, 1, 1, 1, 1, 1, 1, 1, 1, 1, 1, 1, 1, 1, 1, 1, 1, 1, 1, 1, 1, 1, 1, 1, 1, 1, 1, 1, 1, 1, 1, 1, 1, 1, 1, 1, 1, 1, 1, 1, 1, 1, 1, 1, 1, 1, 1, 1, 1, 1, 1, 1, 1, 1, 1, 1, 1, 1, 1, 1, 1, 1, 1, 1, 1, 1, 1, 1, 1, 1, 1, 1, 1, 1, 1, 1, 1, 1, 1, 1, 1, 1, 1, 1, 1, 1, 1, 1, 1, 1, 1, 1, 1, 1, 1, 1, 1, 1, 1, 1, 1, 1, 1, 1, 1, 1, 1, 1, 1, 1, 1, 1, 1, 1, 1, 1, 1, 1, 1, 1, 1, 1, 1, 1, 1, 1, 1, 1, 1, 1, 1, 1, 1, 1, 1, 1, 1, 1, 1, 1, 1, 1, 1, 0, 0, 0, 0, 0, 0, 0, 0, 0, 0, 0, 0, 0, 0, 0, 0, 0, 0, 0, 0, 0, 0, 0, 0, 0, 0, 0, 0, 0, 0, 0, 0])
me_cube.materials.append(mat_material_003)
me_cube.materials.append(mat_material)
me_cube.materials.append(mat_material_001)
me_cube.materials.append(mat_material_002)
me_cube.use_remesh_preserve_volume = False
me_cube.use_remesh_preserve_attributes = False
me_cube.use_mirror_vertex_groups = False
me_cube.update()

# ---- objects
ob_cube = bpy.data.objects.new('Cube', me_cube)

# ---- transforms, parenting, visibility, modifiers, constraints
ob_cube.location = (0.0, 0.0, 0.0)
ob_cube.lineart.crease_threshold = 0.0

# ---- collection membership
col_collection_1.objects.link(ob_cube)

# ---- scene / render settings (as saved in the file)
scene.frame_start = 1; scene.frame_end = 250; scene.frame_set(0)
scene.render.engine = 'BLENDER_EEVEE_NEXT'
scene.render.resolution_percentage = 50
scene.render.dither_intensity = 0.0
scene.cycles.use_denoising = False
scene.cycles.samples = 10
scene.cycles.sampling_pattern = 'TABULATED_SOBOL'
scene.cycles.light_sampling_threshold = 0.0
scene.cycles.use_adaptive_sampling = False
scene.cycles.use_light_tree = False
scene.cycles.blur_glossy = 0.0
scene.cycles.volume_bounces = 1
scene.cycles.pixel_filter_type = 'GAUSSIAN'
scene.cycles.sample_clamp_indirect = 0.0
scene.view_settings.view_transform = 'Standard'
bpy.context.view_layer.update()

# ---- added for rendering (the .blend has no active camera and no usable light): camera, sun
cam_auto = bpy.data.cameras.new('AutoCamera')
cam_auto.lens = 50.0
cam_auto.sensor_width = 36.0
cam_auto.clip_end = 1000.0
ob_auto_camera = bpy.data.objects.new('AutoCamera', cam_auto)
scene.collection.objects.link(ob_auto_camera)
ob_auto_camera.location = (7.81033, -7.02191, 6.24826)
ob_auto_camera.rotation_euler = (1.09748, -7.21219e-08, 0.694738)
scene.camera = ob_auto_camera
light_auto_sun = bpy.data.lights.new('AutoSun', 'SUN')
light_auto_sun.energy = 3.0
light_auto_sun.angle = 0.0523599
ob_auto_sun = bpy.data.objects.new('AutoSun', light_auto_sun)
scene.collection.objects.link(ob_auto_sun)
ob_auto_sun.rotation_euler = (0.872665, 0.174533, 0.523599)
bpy.context.view_layer.update()
